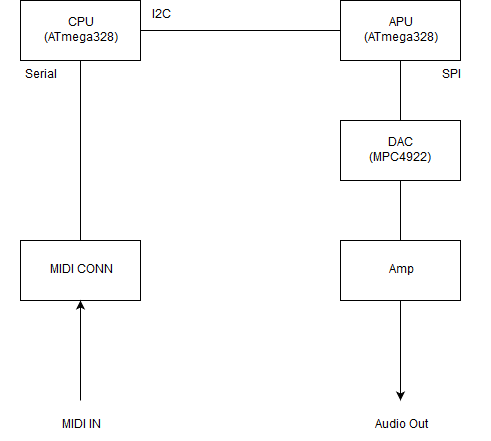

The diagram above was exported from draw.io. Its source (the exported page's mxGraphModel, read from the mxfile embedded in the PNG):
<mxGraphModel dx="1422" dy="803" grid="1" gridSize="10" guides="1" tooltips="1" connect="1" arrows="1" fold="1" page="1" pageScale="1" pageWidth="1169" pageHeight="827" math="0" shadow="1">
  <root>
    <mxCell id="0" />
    <mxCell id="1" parent="0" />
    <mxCell id="2" value="" style="group" vertex="1" connectable="0" parent="1">
      <mxGeometry x="280" y="120" width="490" height="440" as="geometry" />
    </mxCell>
    <mxCell id="3" value="&lt;div&gt;CPU&lt;/div&gt;(ATmega328)" style="rounded=0;whiteSpace=wrap;html=1;" vertex="1" parent="2">
      <mxGeometry x="20" width="120" height="60" as="geometry" />
    </mxCell>
    <mxCell id="4" value="&lt;div&gt;APU&lt;/div&gt;(ATmega328)" style="rounded=0;whiteSpace=wrap;html=1;" vertex="1" parent="2">
      <mxGeometry x="340" width="120" height="60" as="geometry" />
    </mxCell>
    <mxCell id="5" value="" style="endArrow=none;html=1;entryX=1;entryY=0.5;entryDx=0;entryDy=0;exitX=0;exitY=0.5;exitDx=0;exitDy=0;" edge="1" parent="2" source="4" target="3">
      <mxGeometry width="50" height="50" relative="1" as="geometry">
        <mxPoint x="-30" y="130" as="sourcePoint" />
        <mxPoint x="20" y="80" as="targetPoint" />
      </mxGeometry>
    </mxCell>
    <mxCell id="6" value="&lt;div&gt;I2C&lt;/div&gt;" style="text;html=1;strokeColor=none;fillColor=none;align=center;verticalAlign=middle;whiteSpace=wrap;rounded=0;" vertex="1" parent="2">
      <mxGeometry x="120" width="80" height="30" as="geometry" />
    </mxCell>
    <mxCell id="7" value="MIDI CONN" style="rounded=0;whiteSpace=wrap;html=1;" vertex="1" parent="2">
      <mxGeometry x="20" y="240" width="120" height="60" as="geometry" />
    </mxCell>
    <mxCell id="8" value="" style="endArrow=none;html=1;entryX=0.5;entryY=0;entryDx=0;entryDy=0;exitX=0.5;exitY=1;exitDx=0;exitDy=0;" edge="1" parent="2" source="3" target="7">
      <mxGeometry width="50" height="50" relative="1" as="geometry">
        <mxPoint x="20" y="350" as="sourcePoint" />
        <mxPoint x="70" y="300" as="targetPoint" />
      </mxGeometry>
    </mxCell>
    <mxCell id="9" value="Serial" style="text;html=1;strokeColor=none;fillColor=none;align=center;verticalAlign=middle;whiteSpace=wrap;rounded=0;" vertex="1" parent="2">
      <mxGeometry y="60" width="80" height="30" as="geometry" />
    </mxCell>
    <mxCell id="10" value="&lt;div&gt;DAC&lt;/div&gt;&lt;div&gt;(MPC4922)&lt;br&gt;&lt;/div&gt;" style="rounded=0;whiteSpace=wrap;html=1;" vertex="1" parent="2">
      <mxGeometry x="340" y="120" width="120" height="60" as="geometry" />
    </mxCell>
    <mxCell id="11" value="" style="endArrow=none;html=1;entryX=0.5;entryY=1;entryDx=0;entryDy=0;exitX=0.5;exitY=0;exitDx=0;exitDy=0;" edge="1" parent="2" source="10" target="4">
      <mxGeometry width="50" height="50" relative="1" as="geometry">
        <mxPoint x="400" y="130" as="sourcePoint" />
        <mxPoint x="20" y="220" as="targetPoint" />
      </mxGeometry>
    </mxCell>
    <mxCell id="12" value="SPI" style="text;html=1;strokeColor=none;fillColor=none;align=center;verticalAlign=middle;whiteSpace=wrap;rounded=0;" vertex="1" parent="2">
      <mxGeometry x="410" y="60" width="80" height="30" as="geometry" />
    </mxCell>
    <mxCell id="13" value="Amp" style="rounded=0;whiteSpace=wrap;html=1;" vertex="1" parent="2">
      <mxGeometry x="340" y="240" width="120" height="60" as="geometry" />
    </mxCell>
    <mxCell id="14" value="" style="endArrow=none;html=1;strokeColor=#000000;entryX=0.5;entryY=1;entryDx=0;entryDy=0;" edge="1" parent="2" source="13" target="10">
      <mxGeometry width="50" height="50" relative="1" as="geometry">
        <mxPoint x="-30" y="370" as="sourcePoint" />
        <mxPoint x="20" y="320" as="targetPoint" />
      </mxGeometry>
    </mxCell>
    <mxCell id="15" value="" style="endArrow=classic;html=1;strokeColor=#000000;entryX=0.5;entryY=1;entryDx=0;entryDy=0;" edge="1" parent="2" target="7">
      <mxGeometry width="50" height="50" relative="1" as="geometry">
        <mxPoint x="80" y="400" as="sourcePoint" />
        <mxPoint x="50" y="320" as="targetPoint" />
      </mxGeometry>
    </mxCell>
    <mxCell id="16" value="MIDI IN" style="text;html=1;strokeColor=none;fillColor=none;align=center;verticalAlign=middle;whiteSpace=wrap;rounded=0;" vertex="1" parent="2">
      <mxGeometry x="35" y="410" width="90" height="30" as="geometry" />
    </mxCell>
    <mxCell id="17" value="" style="endArrow=classic;html=1;strokeColor=#000000;exitX=0.5;exitY=1;exitDx=0;exitDy=0;" edge="1" parent="2" source="13">
      <mxGeometry width="50" height="50" relative="1" as="geometry">
        <mxPoint y="510" as="sourcePoint" />
        <mxPoint x="400" y="400" as="targetPoint" />
      </mxGeometry>
    </mxCell>
    <mxCell id="18" value="Audio Out" style="text;html=1;strokeColor=none;fillColor=none;align=center;verticalAlign=middle;whiteSpace=wrap;rounded=0;" vertex="1" parent="2">
      <mxGeometry x="355" y="410" width="90" height="30" as="geometry" />
    </mxCell>
  </root>
</mxGraphModel>